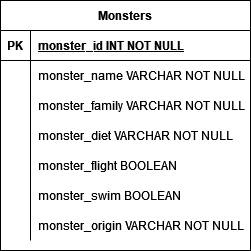

The diagram above was exported from draw.io. Its source (the exported page's mxGraphModel, read from the mxfile embedded in the PNG):
<mxGraphModel dx="698" dy="702" grid="1" gridSize="10" guides="1" tooltips="1" connect="1" arrows="1" fold="1" page="1" pageScale="1" pageWidth="850" pageHeight="1100" math="0" shadow="0" extFonts="Permanent Marker^https://fonts.googleapis.com/css?family=Permanent+Marker">
  <root>
    <mxCell id="0" />
    <mxCell id="1" parent="0" />
    <mxCell id="C-vyLk0tnHw3VtMMgP7b-23" value="Monsters" style="shape=table;startSize=30;container=1;collapsible=1;childLayout=tableLayout;fixedRows=1;rowLines=0;fontStyle=1;align=center;resizeLast=1;" parent="1" vertex="1">
      <mxGeometry x="120" y="120" width="250" height="250" as="geometry" />
    </mxCell>
    <mxCell id="C-vyLk0tnHw3VtMMgP7b-24" value="" style="shape=partialRectangle;collapsible=0;dropTarget=0;pointerEvents=0;fillColor=none;points=[[0,0.5],[1,0.5]];portConstraint=eastwest;top=0;left=0;right=0;bottom=1;" parent="C-vyLk0tnHw3VtMMgP7b-23" vertex="1">
      <mxGeometry y="30" width="250" height="30" as="geometry" />
    </mxCell>
    <mxCell id="C-vyLk0tnHw3VtMMgP7b-25" value="PK" style="shape=partialRectangle;overflow=hidden;connectable=0;fillColor=none;top=0;left=0;bottom=0;right=0;fontStyle=1;" parent="C-vyLk0tnHw3VtMMgP7b-24" vertex="1">
      <mxGeometry width="30" height="30" as="geometry">
        <mxRectangle width="30" height="30" as="alternateBounds" />
      </mxGeometry>
    </mxCell>
    <mxCell id="C-vyLk0tnHw3VtMMgP7b-26" value="monster_id INT NOT NULL" style="shape=partialRectangle;overflow=hidden;connectable=0;fillColor=none;top=0;left=0;bottom=0;right=0;align=left;spacingLeft=6;fontStyle=5;" parent="C-vyLk0tnHw3VtMMgP7b-24" vertex="1">
      <mxGeometry x="30" width="220" height="30" as="geometry">
        <mxRectangle width="220" height="30" as="alternateBounds" />
      </mxGeometry>
    </mxCell>
    <mxCell id="C-vyLk0tnHw3VtMMgP7b-27" value="" style="shape=partialRectangle;collapsible=0;dropTarget=0;pointerEvents=0;fillColor=none;points=[[0,0.5],[1,0.5]];portConstraint=eastwest;top=0;left=0;right=0;bottom=0;" parent="C-vyLk0tnHw3VtMMgP7b-23" vertex="1">
      <mxGeometry y="60" width="250" height="30" as="geometry" />
    </mxCell>
    <mxCell id="C-vyLk0tnHw3VtMMgP7b-28" value="" style="shape=partialRectangle;overflow=hidden;connectable=0;fillColor=none;top=0;left=0;bottom=0;right=0;" parent="C-vyLk0tnHw3VtMMgP7b-27" vertex="1">
      <mxGeometry width="30" height="30" as="geometry">
        <mxRectangle width="30" height="30" as="alternateBounds" />
      </mxGeometry>
    </mxCell>
    <mxCell id="C-vyLk0tnHw3VtMMgP7b-29" value="monster_name VARCHAR NOT NULL" style="shape=partialRectangle;overflow=hidden;connectable=0;fillColor=none;top=0;left=0;bottom=0;right=0;align=left;spacingLeft=6;" parent="C-vyLk0tnHw3VtMMgP7b-27" vertex="1">
      <mxGeometry x="30" width="220" height="30" as="geometry">
        <mxRectangle width="220" height="30" as="alternateBounds" />
      </mxGeometry>
    </mxCell>
    <mxCell id="qfg9uE2bdCnhKVukFCvX-1" style="shape=partialRectangle;collapsible=0;dropTarget=0;pointerEvents=0;fillColor=none;points=[[0,0.5],[1,0.5]];portConstraint=eastwest;top=0;left=0;right=0;bottom=0;" vertex="1" parent="C-vyLk0tnHw3VtMMgP7b-23">
      <mxGeometry y="90" width="250" height="30" as="geometry" />
    </mxCell>
    <mxCell id="qfg9uE2bdCnhKVukFCvX-2" style="shape=partialRectangle;overflow=hidden;connectable=0;fillColor=none;top=0;left=0;bottom=0;right=0;" vertex="1" parent="qfg9uE2bdCnhKVukFCvX-1">
      <mxGeometry width="30" height="30" as="geometry">
        <mxRectangle width="30" height="30" as="alternateBounds" />
      </mxGeometry>
    </mxCell>
    <mxCell id="qfg9uE2bdCnhKVukFCvX-3" value="monster_family VARCHAR NOT NULL" style="shape=partialRectangle;overflow=hidden;connectable=0;fillColor=none;top=0;left=0;bottom=0;right=0;align=left;spacingLeft=6;" vertex="1" parent="qfg9uE2bdCnhKVukFCvX-1">
      <mxGeometry x="30" width="220" height="30" as="geometry">
        <mxRectangle width="220" height="30" as="alternateBounds" />
      </mxGeometry>
    </mxCell>
    <mxCell id="qfg9uE2bdCnhKVukFCvX-4" style="shape=partialRectangle;collapsible=0;dropTarget=0;pointerEvents=0;fillColor=none;points=[[0,0.5],[1,0.5]];portConstraint=eastwest;top=0;left=0;right=0;bottom=0;" vertex="1" parent="C-vyLk0tnHw3VtMMgP7b-23">
      <mxGeometry y="120" width="250" height="30" as="geometry" />
    </mxCell>
    <mxCell id="qfg9uE2bdCnhKVukFCvX-5" style="shape=partialRectangle;overflow=hidden;connectable=0;fillColor=none;top=0;left=0;bottom=0;right=0;" vertex="1" parent="qfg9uE2bdCnhKVukFCvX-4">
      <mxGeometry width="30" height="30" as="geometry">
        <mxRectangle width="30" height="30" as="alternateBounds" />
      </mxGeometry>
    </mxCell>
    <mxCell id="qfg9uE2bdCnhKVukFCvX-6" value="monster_diet VARCHAR NOT NULL" style="shape=partialRectangle;overflow=hidden;connectable=0;fillColor=none;top=0;left=0;bottom=0;right=0;align=left;spacingLeft=6;" vertex="1" parent="qfg9uE2bdCnhKVukFCvX-4">
      <mxGeometry x="30" width="220" height="30" as="geometry">
        <mxRectangle width="220" height="30" as="alternateBounds" />
      </mxGeometry>
    </mxCell>
    <mxCell id="qfg9uE2bdCnhKVukFCvX-7" style="shape=partialRectangle;collapsible=0;dropTarget=0;pointerEvents=0;fillColor=none;points=[[0,0.5],[1,0.5]];portConstraint=eastwest;top=0;left=0;right=0;bottom=0;" vertex="1" parent="C-vyLk0tnHw3VtMMgP7b-23">
      <mxGeometry y="150" width="250" height="30" as="geometry" />
    </mxCell>
    <mxCell id="qfg9uE2bdCnhKVukFCvX-8" style="shape=partialRectangle;overflow=hidden;connectable=0;fillColor=none;top=0;left=0;bottom=0;right=0;" vertex="1" parent="qfg9uE2bdCnhKVukFCvX-7">
      <mxGeometry width="30" height="30" as="geometry">
        <mxRectangle width="30" height="30" as="alternateBounds" />
      </mxGeometry>
    </mxCell>
    <mxCell id="qfg9uE2bdCnhKVukFCvX-9" value="monster_flight BOOLEAN" style="shape=partialRectangle;overflow=hidden;connectable=0;fillColor=none;top=0;left=0;bottom=0;right=0;align=left;spacingLeft=6;" vertex="1" parent="qfg9uE2bdCnhKVukFCvX-7">
      <mxGeometry x="30" width="220" height="30" as="geometry">
        <mxRectangle width="220" height="30" as="alternateBounds" />
      </mxGeometry>
    </mxCell>
    <mxCell id="qfg9uE2bdCnhKVukFCvX-10" style="shape=partialRectangle;collapsible=0;dropTarget=0;pointerEvents=0;fillColor=none;points=[[0,0.5],[1,0.5]];portConstraint=eastwest;top=0;left=0;right=0;bottom=0;" vertex="1" parent="C-vyLk0tnHw3VtMMgP7b-23">
      <mxGeometry y="180" width="250" height="30" as="geometry" />
    </mxCell>
    <mxCell id="qfg9uE2bdCnhKVukFCvX-11" style="shape=partialRectangle;overflow=hidden;connectable=0;fillColor=none;top=0;left=0;bottom=0;right=0;" vertex="1" parent="qfg9uE2bdCnhKVukFCvX-10">
      <mxGeometry width="30" height="30" as="geometry">
        <mxRectangle width="30" height="30" as="alternateBounds" />
      </mxGeometry>
    </mxCell>
    <mxCell id="qfg9uE2bdCnhKVukFCvX-12" value="monster_swim BOOLEAN" style="shape=partialRectangle;overflow=hidden;connectable=0;fillColor=none;top=0;left=0;bottom=0;right=0;align=left;spacingLeft=6;" vertex="1" parent="qfg9uE2bdCnhKVukFCvX-10">
      <mxGeometry x="30" width="220" height="30" as="geometry">
        <mxRectangle width="220" height="30" as="alternateBounds" />
      </mxGeometry>
    </mxCell>
    <mxCell id="qfg9uE2bdCnhKVukFCvX-13" style="shape=partialRectangle;collapsible=0;dropTarget=0;pointerEvents=0;fillColor=none;points=[[0,0.5],[1,0.5]];portConstraint=eastwest;top=0;left=0;right=0;bottom=0;" vertex="1" parent="C-vyLk0tnHw3VtMMgP7b-23">
      <mxGeometry y="210" width="250" height="30" as="geometry" />
    </mxCell>
    <mxCell id="qfg9uE2bdCnhKVukFCvX-14" style="shape=partialRectangle;overflow=hidden;connectable=0;fillColor=none;top=0;left=0;bottom=0;right=0;" vertex="1" parent="qfg9uE2bdCnhKVukFCvX-13">
      <mxGeometry width="30" height="30" as="geometry">
        <mxRectangle width="30" height="30" as="alternateBounds" />
      </mxGeometry>
    </mxCell>
    <mxCell id="qfg9uE2bdCnhKVukFCvX-15" value="monster_origin VARCHAR NOT NULL" style="shape=partialRectangle;overflow=hidden;connectable=0;fillColor=none;top=0;left=0;bottom=0;right=0;align=left;spacingLeft=6;" vertex="1" parent="qfg9uE2bdCnhKVukFCvX-13">
      <mxGeometry x="30" width="220" height="30" as="geometry">
        <mxRectangle width="220" height="30" as="alternateBounds" />
      </mxGeometry>
    </mxCell>
  </root>
</mxGraphModel>